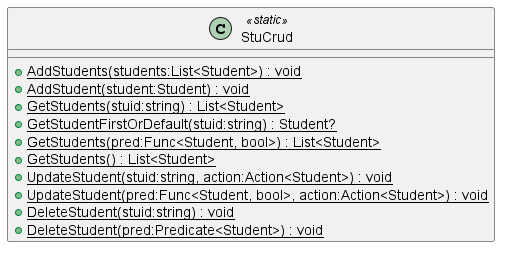

The diagram above was rendered by PlantUML. Its source (embedded in the PNG):
@startuml
class StuCrud <<static>> {
    + {static} AddStudents(students:List<Student>) : void
    + {static} AddStudent(student:Student) : void
    + {static} GetStudents(stuid:string) : List<Student>
    + {static} GetStudentFirstOrDefault(stuid:string) : Student?
    + {static} GetStudents(pred:Func<Student, bool>) : List<Student>
    + {static} GetStudents() : List<Student>
    + {static} UpdateStudent(stuid:string, action:Action<Student>) : void
    + {static} UpdateStudent(pred:Func<Student, bool>, action:Action<Student>) : void
    + {static} DeleteStudent(stuid:string) : void
    + {static} DeleteStudent(pred:Predicate<Student>) : void
}
@enduml